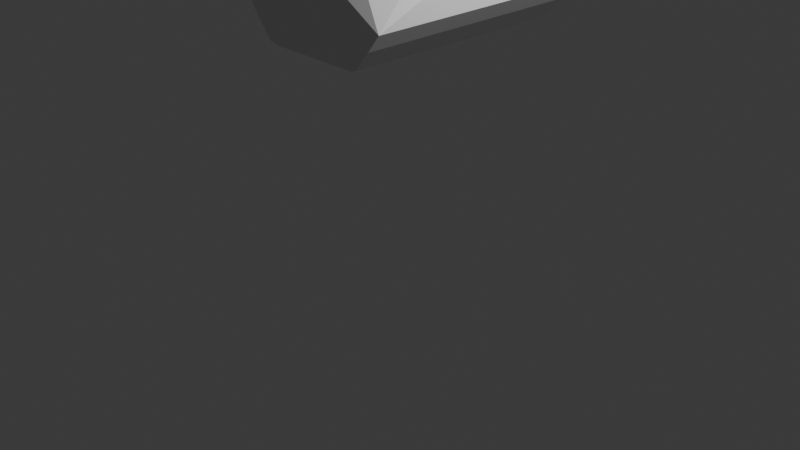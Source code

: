 # Source: Rectl_Bevel_Base.blend  (saved by Blender 4.1.23; exported with 4.5.12 LTS)
import bpy
from mathutils import Matrix  # noqa: F401  (used for matrix-valued properties, if any)

bpy.ops.wm.read_factory_settings(use_empty=True)
scene = bpy.context.scene
scene.name = 'Scene'

# ---- collections
col_collection = bpy.data.collections.new('Collection'); scene.collection.children.link(col_collection)

# ---- world
world_world = bpy.data.worlds.new('World'); scene.world = world_world
world_world.use_nodes = True; world_world.node_tree.nodes.clear()
_N = world_world.node_tree.nodes; _L = world_world.node_tree.links
n0 = _N.new('ShaderNodeOutputWorld'); n0.name = 'World Output'; n0.location = (300, 300)
n1 = _N.new('ShaderNodeBackground'); n1.name = 'Background'; n1.location = (10, 300)
n1.inputs[0].default_value = (0.05088, 0.05088, 0.05088, 1.0)
_L.new(n1.outputs[0], n0.inputs[0])
n0.is_active_output = True
world_world.color = (0.05088, 0.05088, 0.05088)
world_world.use_sun_shadow = False
world_world.sun_shadow_jitter_overblur = 0.0

# ---- cameras
cam_camera = bpy.data.cameras.new('Camera')
cam_camera.clip_end = 100.0
cam_camera.ortho_scale = 7.314

# ---- lights
light_light = bpy.data.lights.new('Light', 'POINT')
light_light.transmission_factor = 0.0
light_light.energy = 1000.0
light_light.shadow_soft_size = 0.1
light_light.shadow_maximum_resolution = 0.006
light_light.use_absolute_resolution = True

# ---- meshes
me_cube_001 = bpy.data.meshes.new('Cube.001')
me_cube_001.from_pydata([(-0.4431, -0.7734, -1.0), (-0.6697, -1.0, -0.7734), (-0.4735, -0.8867, -0.9696), (-0.5564, -0.9696, -0.8867), (-0.6697, 1.0, -0.7734), (-0.4431, 0.7734, -1.0), (-0.5564, 0.9696, -0.8867), (-0.4735, 0.8867, -0.9696), (0.6697, -1.0, -0.7734), (0.4431, -0.7734, -1.0), (0.5564, -0.9696, -0.8867), (0.4735, -0.8867, -0.9696), (0.4431, 0.7734, -1.0), (0.6697, 1.0, -0.7734), (0.4735, 0.8867, -0.9696), (0.5564, 0.9696, -0.8867), (-0.6697, -1.0, -0.7734), (-0.6697, 1.0, -0.7734), (0.6697, -1.0, -0.7734), (0.6697, 1.0, -0.7734), (-1.0, -1.0, 0.1122), (-0.8482, -1.0, -0.3154), (-0.8482, 1.0, -0.3154), (-1.0, 1.0, 0.1122), (0.8482, -1.0, -0.3154), (1.0, -1.0, 0.1122), (1.0, 1.0, 0.1122), (0.8482, 1.0, -0.3154), (-0.4786, -1.0, 0.7734), (-1.0, -0.4786, 0.7734), (-1.0, -1.0, 0.1162), (-0.7393, -0.9302, 0.7734), (-0.9302, -0.7393, 0.7734), (-0.7734, -0.2401, 1.0), (-0.2401, -0.7734, 1.0), (-0.702, -0.5067, 1.0), (-0.5067, -0.702, 1.0), (-0.9696, -0.4458, 0.8867), (-0.4458, -0.9696, 0.8867), (-0.8995, -0.7077, 0.8867), (-0.7077, -0.8995, 0.8867), (-0.8867, -0.3568, 0.9696), (-0.3568, -0.8867, 0.9696), (-0.8157, -0.6218, 0.9696), (-0.6218, -0.8157, 0.9696), (-0.2401, 0.7734, 1.0), (-0.7734, 0.2401, 1.0), (-0.5067, 0.702, 1.0), (-0.702, 0.5067, 1.0), (-1.0, 0.4786, 0.7734), (-0.4786, 1.0, 0.7734), (-1.0, 1.0, 0.1162), (-0.9302, 0.7393, 0.7734), (-0.7393, 0.9302, 0.7734), (-0.3568, 0.8867, 0.9696), (-0.8867, 0.3568, 0.9696), (-0.6218, 0.8157, 0.9696), (-0.8157, 0.6218, 0.9696), (-0.4458, 0.9696, 0.8867), (-0.9696, 0.4458, 0.8867), (-0.7077, 0.8995, 0.8867), (-0.8995, 0.7077, 0.8867), (0.2401, -0.7734, 1.0), (0.7734, -0.2401, 1.0), (0.5067, -0.702, 1.0), (0.702, -0.5067, 1.0), (1.0, -0.4786, 0.7734), (0.4786, -1.0, 0.7734), (1.0, -1.0, 0.1162), (0.9302, -0.7393, 0.7734), (0.7393, -0.9302, 0.7734), (0.3568, -0.8867, 0.9696), (0.8867, -0.3568, 0.9696), (0.6218, -0.8157, 0.9696), (0.8157, -0.6218, 0.9696), (0.4458, -0.9696, 0.8867), (0.9696, -0.4458, 0.8867), (0.7077, -0.8995, 0.8867), (0.8995, -0.7077, 0.8867), (0.7734, 0.2401, 1.0), (0.2401, 0.7734, 1.0), (0.702, 0.5067, 1.0), (0.5067, 0.702, 1.0), (0.4786, 1.0, 0.7734), (1.0, 0.4786, 0.7734), (1.0, 1.0, 0.1162), (0.7393, 0.9302, 0.7734), (0.9302, 0.7393, 0.7734), (0.8867, 0.3568, 0.9696), (0.3568, 0.8867, 0.9696), (0.8157, 0.6218, 0.9696), (0.6218, 0.8157, 0.9696), (0.9696, 0.4458, 0.8867), (0.4458, 0.9696, 0.8867), (0.8995, 0.7077, 0.8867), (0.7077, 0.8995, 0.8867)], [], [(54, 89, 93, 58), (5, 12, 9, 0), (8, 10, 11, 9, 12, 14, 15, 13, 19, 18), (27, 24, 18, 19), (37, 59, 49, 29), (79, 81, 82, 80, 45, 47, 48, 46, 33, 35, 36, 34, 62, 64, 65, 63), (45, 80, 89, 54), (20, 30, 29, 49, 51, 23), (58, 93, 83, 50), (79, 63, 72, 88), (4, 17, 22, 23, 51, 50, 83, 85, 26, 27, 19, 13), (92, 76, 66, 84), (26, 85, 84, 66, 68, 25), (33, 46, 55, 41), (41, 55, 59, 37), (8, 18, 24, 25, 68, 67, 28, 30, 20, 21, 16, 1), (4, 13, 15, 6), (6, 15, 14, 7), (7, 14, 12, 5), (8, 1, 3, 10), (10, 3, 2, 11), (11, 2, 0, 9), (71, 42, 38, 75), (62, 34, 42, 71), (88, 72, 76, 92), (4, 6, 7, 5, 0, 2, 3, 1, 16, 17), (20, 23, 22, 21), (26, 25, 24, 27), (21, 22, 17, 16), (28, 31, 30), (31, 32, 30), (32, 29, 30), (49, 52, 51), (52, 53, 51), (53, 50, 51), (66, 69, 68), (69, 70, 68), (70, 67, 68), (83, 86, 85), (86, 87, 85), (87, 84, 85), (42, 34, 36, 44), (44, 36, 35, 43), (43, 35, 33, 41), (45, 54, 56, 47), (47, 56, 57, 48), (48, 57, 55, 46), (38, 42, 44, 40), (40, 44, 43, 39), (39, 43, 41, 37), (54, 58, 60, 56), (56, 60, 61, 57), (57, 61, 59, 55), (28, 38, 40, 31), (31, 40, 39, 32), (32, 39, 37, 29), (58, 50, 53, 60), (60, 53, 52, 61), (61, 52, 49, 59), (79, 88, 90, 81), (81, 90, 91, 82), (82, 91, 89, 80), (88, 92, 94, 90), (90, 94, 95, 91), (91, 95, 93, 89), (92, 84, 87, 94), (94, 87, 86, 95), (95, 86, 83, 93), (62, 71, 73, 64), (64, 73, 74, 65), (65, 74, 72, 63), (71, 75, 77, 73), (73, 77, 78, 74), (74, 78, 76, 72), (75, 67, 70, 77), (77, 70, 69, 78), (78, 69, 66, 76), (75, 38, 28, 67)])
_uv = me_cube_001.uv_layers.new(name='UVMap')
_uv.uv.foreach_set('vector', [0.7946, 0.5142, 0.7054, 0.5142, 0.6943, 0.5, 0.8057, 0.5, 0.1946, 0.5283, 0.3054, 0.5283, 0.3054, 0.7217, 0.1946, 0.7217, 0.362, 0.75, 0.3337, 0.7462, 0.313, 0.7358, 0.3054, 0.7217, 0.3054, 0.5283, 0.313, 0.5142, 0.3337, 0.5038, 0.362, 0.5, 0.362, 0.5, 0.362, 0.75, 0.4416, 0.5, 0.4416, 0.75, 0.362, 0.75, 0.362, 0.5, 0.625, 0.06927, 0.625, 0.1807, 0.5967, 0.1848, 0.5967, 0.06517, 0.6533, 0.595, 0.6619, 0.5617, 0.6867, 0.5369, 0.72, 0.5283, 0.78, 0.5283, 0.8133, 0.5369, 0.8381, 0.5617, 0.8467, 0.595, 0.8467, 0.655, 0.8381, 0.6883, 0.8133, 0.7131, 0.78, 0.7217, 0.72, 0.7217, 0.6867, 0.7131, 0.6619, 0.6883, 0.6533, 0.655, 0.78, 0.5283, 0.72, 0.5283, 0.7054, 0.5142, 0.7946, 0.5142, 0.5615, 0.0, 0.5615, 0.0, 0.5967, 0.06517, 0.5967, 0.1848, 0.5615, 0.25, 0.5615, 0.25, 0.625, 0.3193, 0.625, 0.4307, 0.5967, 0.4348, 0.5967, 0.3152, 0.6533, 0.595, 0.6533, 0.655, 0.6392, 0.6696, 0.6392, 0.5804, 0.4033, 0.2913, 0.4033, 0.2913, 0.4606, 0.269, 0.5615, 0.25, 0.5615, 0.25, 0.5967, 0.3152, 0.5967, 0.4348, 0.5615, 0.5, 0.5615, 0.5, 0.4606, 0.481, 0.4033, 0.4587, 0.4033, 0.4587, 0.6108, 0.5693, 0.6108, 0.6807, 0.5967, 0.6848, 0.5967, 0.5652, 0.5615, 0.5, 0.5615, 0.5, 0.5967, 0.5652, 0.5967, 0.6848, 0.5615, 0.75, 0.5615, 0.75, 0.8467, 0.655, 0.8467, 0.595, 0.8608, 0.5804, 0.8608, 0.6696, 0.8608, 0.6696, 0.8608, 0.5804, 0.875, 0.5693, 0.875, 0.6807, 0.4033, 0.7913, 0.4033, 0.7913, 0.4606, 0.769, 0.5615, 0.75, 0.5615, 0.75, 0.5967, 0.8152, 0.5967, 0.9348, 0.5615, 1.0, 0.5615, 1.0, 0.4606, 0.981, 0.4033, 0.9587, 0.4033, 0.9587, 0.4033, 0.2913, 0.4033, 0.4587, 0.375, 0.4304, 0.375, 0.3196, 0.1946, 0.5, 0.3054, 0.5, 0.3092, 0.5142, 0.1908, 0.5142, 0.1908, 0.5142, 0.3092, 0.5142, 0.3054, 0.5283, 0.1946, 0.5283, 0.4033, 0.7913, 0.4033, 0.9587, 0.375, 0.9304, 0.375, 0.8196, 0.3054, 0.75, 0.1946, 0.75, 0.1908, 0.7358, 0.3092, 0.7358, 0.3092, 0.7358, 0.1908, 0.7358, 0.1946, 0.7217, 0.3054, 0.7217, 0.7054, 0.7358, 0.7946, 0.7358, 0.8057, 0.75, 0.6943, 0.75, 0.72, 0.7217, 0.78, 0.7217, 0.7946, 0.7358, 0.7054, 0.7358, 0.6392, 0.5804, 0.6392, 0.6696, 0.6108, 0.6807, 0.6108, 0.5693, 0.1663, 0.5, 0.1805, 0.5038, 0.1908, 0.5142, 0.1946, 0.5283, 0.1946, 0.7217, 0.1908, 0.7358, 0.1805, 0.7462, 0.1663, 0.75, 0.1663, 0.75, 0.1663, 0.5, 0.125, 0.75, 0.125, 0.5, 0.144, 0.5, 0.144, 0.75, 0.5615, 0.5, 0.5615, 0.75, 0.4416, 0.75, 0.4416, 0.5, 0.144, 0.75, 0.144, 0.5, 0.1663, 0.5, 0.1663, 0.75, 0.5967, 0.9348, 0.5967, 0.9674, 0.5615, 1.0, 0.5967, 0.9674, 0.5967, 0.9913, 0.5615, 1.0, 0.5967, 0.9913, 0.5967, 1.0, 0.5615, 1.0, 0.5967, 0.25, 0.5967, 0.2587, 0.5615, 0.25, 0.5967, 0.2587, 0.5967, 0.2826, 0.5615, 0.25, 0.5967, 0.2826, 0.5967, 0.3152, 0.5615, 0.25, 0.5967, 0.75, 0.5967, 0.7587, 0.5615, 0.75, 0.5967, 0.7587, 0.5967, 0.7826, 0.5615, 0.75, 0.5967, 0.7826, 0.5967, 0.8152, 0.5615, 0.75, 0.5967, 0.4348, 0.5967, 0.4674, 0.5615, 0.5, 0.5967, 0.4674, 0.5967, 0.4913, 0.5615, 0.5, 0.5967, 0.4913, 0.5967, 0.5, 0.5615, 0.5, 0.7946, 0.7358, 0.78, 0.7217, 0.8133, 0.7131, 0.8277, 0.7276, 0.8277, 0.7276, 0.8133, 0.7131, 0.8381, 0.6883, 0.8526, 0.7027, 0.8526, 0.7027, 0.8381, 0.6883, 0.8467, 0.655, 0.8608, 0.6696, 0.78, 0.5283, 0.7946, 0.5142, 0.8277, 0.5224, 0.8133, 0.5369, 0.8133, 0.5369, 0.8277, 0.5224, 0.8526, 0.5473, 0.8381, 0.5617, 0.8381, 0.5617, 0.8526, 0.5473, 0.8608, 0.5804, 0.8467, 0.595, 0.8057, 0.75, 0.7946, 0.7358, 0.8608, 0.7358, 0.8608, 0.7358, 0.8608, 0.7358, 0.8608, 0.7358, 0.8548, 0.7027, 0.869, 0.7135, 0.869, 0.7135, 0.8548, 0.7027, 0.8608, 0.6696, 0.875, 0.6807, 0.7946, 0.5142, 0.8057, 0.5, 0.8608, 0.5142, 0.8608, 0.5142, 0.8608, 0.5142, 0.8608, 0.5142, 0.869, 0.5365, 0.8548, 0.5473, 0.8548, 0.5473, 0.869, 0.5365, 0.875, 0.5693, 0.8608, 0.5804, 0.5967, 0.9348, 0.625, 0.9307, 0.625, 0.9962, 0.616, 0.9974, 0.616, 0.002594, 0.625, 0.003795, 0.6294, 0.03653, 0.601, 0.03258, 0.601, 0.03258, 0.6294, 0.03653, 0.625, 0.06927, 0.5967, 0.06517, 0.625, 0.3193, 0.5967, 0.3152, 0.616, 0.2526, 0.625, 0.2538, 0.625, 0.2462, 0.616, 0.2474, 0.601, 0.2174, 0.6294, 0.2135, 0.6294, 0.2135, 0.601, 0.2174, 0.5967, 0.1848, 0.625, 0.1807, 0.6533, 0.595, 0.6392, 0.5804, 0.6474, 0.5473, 0.6619, 0.5617, 0.6619, 0.5617, 0.6474, 0.5473, 0.6723, 0.5224, 0.6867, 0.5369, 0.6867, 0.5369, 0.6723, 0.5224, 0.7054, 0.5142, 0.72, 0.5283, 0.6392, 0.5804, 0.6108, 0.5693, 0.6392, 0.5142, 0.6392, 0.5142, 0.6392, 0.5142, 0.6392, 0.5142, 0.6615, 0.506, 0.6723, 0.5202, 0.6723, 0.5202, 0.6615, 0.506, 0.6943, 0.5, 0.7054, 0.5142, 0.6108, 0.5693, 0.5967, 0.5652, 0.6064, 0.5026, 0.6108, 0.5038, 0.625, 0.4962, 0.616, 0.4974, 0.601, 0.4674, 0.6294, 0.4635, 0.6294, 0.4635, 0.601, 0.4674, 0.5967, 0.4348, 0.625, 0.4307, 0.72, 0.7217, 0.7054, 0.7358, 0.6723, 0.7276, 0.6867, 0.7131, 0.6867, 0.7131, 0.6723, 0.7276, 0.6474, 0.7027, 0.6619, 0.6883, 0.6619, 0.6883, 0.6474, 0.7027, 0.6392, 0.6696, 0.6533, 0.655, 0.7054, 0.7358, 0.6943, 0.75, 0.6615, 0.744, 0.6723, 0.7298, 0.6723, 0.7298, 0.6615, 0.744, 0.6392, 0.7358, 0.6392, 0.7358, 0.6392, 0.7358, 0.6392, 0.7358, 0.6108, 0.6807, 0.6392, 0.6696, 0.625, 0.8193, 0.5967, 0.8152, 0.601, 0.7826, 0.6294, 0.7865, 0.6294, 0.7865, 0.601, 0.7826, 0.616, 0.7526, 0.625, 0.7538, 0.6108, 0.7462, 0.6064, 0.7474, 0.5967, 0.6848, 0.6108, 0.6807, 0.625, 0.8193, 0.625, 0.9307, 0.5967, 0.9348, 0.5967, 0.8152])
me_cube_001.update()

# ---- objects
ob_light = bpy.data.objects.new('Light', light_light)
ob_camera = bpy.data.objects.new('Camera', cam_camera)
ob_cube = bpy.data.objects.new('Cube', me_cube_001)

# ---- transforms, parenting, visibility, modifiers, constraints
ob_light.location = (4.076, 1.005, 5.904)
ob_light.rotation_euler = (0.6503, 0.05522, 1.866)
ob_light.lock_rotations_4d = False
ob_light.empty_display_type = 'ARROWS'
ob_light.color = (0.0, 0.0, 0.0, 0.0)
ob_light.lineart.crease_threshold = 0.0
ob_camera.location = (7.359, -6.926, 4.958)
ob_camera.rotation_euler = (1.109, 0.0, 0.8149)
ob_camera.lock_rotations_4d = False
ob_camera.empty_display_type = 'ARROWS'
ob_camera.color = (0.0, 0.0, 0.0, 0.0)
ob_camera.display_type = 'WIRE'
ob_camera.lineart.crease_threshold = 0.0
ob_cube.location = (0.1943, 0.0, 2.344)
ob_cube.scale = (0.8573, 1.211, 0.3976)

# ---- collection membership
col_collection.objects.link(ob_light)
col_collection.objects.link(ob_camera)
col_collection.objects.link(ob_cube)

# ---- scene / render settings (as saved in the file)
scene.camera = ob_camera
scene.frame_start = 1; scene.frame_end = 250; scene.frame_set(1)
scene.render.engine = 'BLENDER_EEVEE_NEXT'
scene.cycles.sampling_pattern = 'TABULATED_SOBOL'
scene.eevee.ray_tracing_options.trace_max_roughness = 0.0
bpy.context.view_layer.update()
